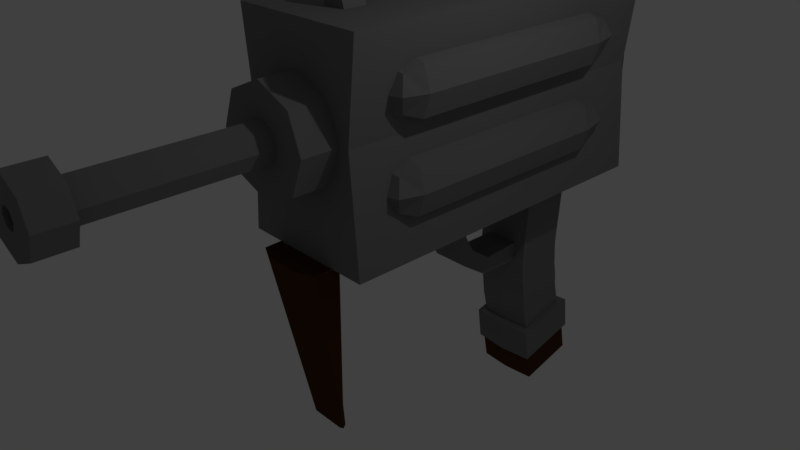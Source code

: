 # Source: uzi.blend  (saved by Blender 2.78.0; exported with 4.5.12 LTS)
import bpy
from mathutils import Matrix  # noqa: F401  (used for matrix-valued properties, if any)

bpy.ops.wm.read_factory_settings(use_empty=True)
scene = bpy.context.scene
scene.name = 'Scene'

# ---- collections
col_collection_1 = bpy.data.collections.new('Collection 1'); scene.collection.children.link(col_collection_1)

# ---- materials (node trees are filled in below, after node groups)
mat_material = bpy.data.materials.new('Material')
mat_material.alpha_threshold = 0.0
mat_material.use_transparent_shadow = False
mat_material.diffuse_color = (0.196, 0.196, 0.196, 1.0)
mat_material.roughness = 0.5
mat_material.line_color = (0.0, 0.0, 0.0, 1.0)
mat_material_001 = bpy.data.materials.new('Material.001')
mat_material_001.alpha_threshold = 0.0
mat_material_001.use_transparent_shadow = False
mat_material_001.diffuse_color = (0.07324, 0.02904, 0.00813, 1.0)
mat_material_001.roughness = 0.5

# ---- material node trees

# ---- world
world_world = bpy.data.worlds.new('World'); scene.world = world_world
world_world.color = (0.05088, 0.05088, 0.05088)
world_world.use_sun_shadow = False
world_world.sun_shadow_jitter_overblur = 0.0
world_world.cycles.sampling_method = 'MANUAL'

# ---- cameras
cam_camera = bpy.data.cameras.new('Camera')
cam_camera.clip_end = 100.0
cam_camera.lens = 35.0
cam_camera.sensor_width = 32.0
cam_camera.sensor_height = 18.0
cam_camera.ortho_scale = 7.314
cam_camera.dof.focus_distance = 0.0
cam_camera.dof.aperture_fstop = 128.0

# ---- lights
light_lamp = bpy.data.lights.new('Lamp', 'POINT')
light_lamp.transmission_factor = 0.0
light_lamp.cutoff_distance = 30.0
light_lamp.energy = 100.0
light_lamp.shadow_buffer_clip_start = 1.001
light_lamp.shadow_soft_size = 0.1
light_lamp.shadow_maximum_resolution = 0.006
light_lamp.use_absolute_resolution = True

# ---- meshes
me_cube = bpy.data.meshes.new('Cube')
me_cube.from_pydata([(0.3432, 2.982, 2.434), (0.7541, 3.528, 2.434), (1.165, -0.1025, 2.434), (0.7541, -0.5248, 2.434), (0.7541, -0.1025, 2.023), (0.7541, -0.1025, 2.844), (0.7541, 1.378, 2.844), (0.7541, 1.378, 2.023), (1.165, 1.378, 2.434), (0.3432, -0.1025, 2.434), (1.165, 2.982, 2.434), (0.7541, 2.982, 2.023), (0.7541, 2.982, 2.844), (0.3432, 1.378, 2.434), (0.3297, 2.941, 1.257), (0.7405, 3.487, 1.257), (1.151, -0.1436, 1.257), (0.7405, -0.5658, 1.257), (0.7405, -0.1436, 0.8459), (0.7405, -0.1436, 1.668), (0.7405, 1.337, 1.668), (0.7405, 1.337, 0.8459), (1.151, 1.337, 1.257), (0.3297, -0.1436, 1.257), (1.151, 2.941, 1.257), (0.7405, 2.941, 0.8459), (0.7405, 2.941, 1.668), (0.3297, 1.337, 1.257), (-1.164, 2.982, 2.434), (-0.7535, 3.528, 2.434), (-0.3426, -0.1025, 2.434), (-0.7535, -0.5248, 2.434), (-0.7535, -0.1025, 2.023), (-0.7535, -0.1025, 2.844), (-0.7535, 1.378, 2.844), (-0.7535, 1.378, 2.023), (-0.3426, 1.378, 2.434), (-1.164, -0.1025, 2.434), (-0.3426, 2.982, 2.434), (-0.7535, 2.982, 2.023), (-0.7535, 2.982, 2.844), (-1.164, 1.378, 2.434), (-1.178, 2.941, 1.257), (-0.767, 3.487, 1.257), (-0.3561, -0.1436, 1.257), (-0.767, -0.5658, 1.257), (-0.767, -0.1436, 0.8459), (-0.767, -0.1436, 1.668), (-0.767, 1.337, 1.668), (-0.767, 1.337, 0.8459), (-0.3561, 1.337, 1.257), (-1.178, -0.1436, 1.257), (-0.3561, 2.941, 1.257), (-0.767, 2.941, 0.8459), (-0.767, 2.941, 1.668), (-1.178, 1.337, 1.257), (0.4459, -0.1025, 2.125), (0.4459, -0.4192, 2.434), (0.4459, 2.982, 2.742), (0.4459, 3.392, 2.434), (0.7541, 3.392, 2.125), (0.7541, 3.392, 2.742), (1.062, 3.392, 2.434), (1.062, 2.982, 2.125), (1.062, -0.1025, 2.742), (1.062, -0.4192, 2.434), (0.7541, -0.4192, 2.125), (0.7541, -0.4192, 2.742), (0.4459, 1.378, 2.125), (0.4459, -0.1025, 2.742), (1.062, -0.1025, 2.125), (1.062, 1.378, 2.742), (0.7541, 0.4788, 2.844), (0.7541, 0.4788, 2.023), (1.165, 0.4788, 2.434), (0.3432, 0.4788, 2.434), (0.4459, 1.378, 2.742), (1.062, 1.378, 2.125), (0.4459, 2.982, 2.125), (1.062, 2.982, 2.742), (1.165, 2.308, 2.434), (0.7541, 2.308, 2.023), (0.7541, 2.308, 2.844), (0.3432, 2.308, 2.434), (0.4324, -0.1436, 0.9487), (0.4324, -0.4603, 1.257), (0.4324, 2.941, 1.565), (0.4324, 3.35, 1.257), (0.7405, 3.35, 0.9487), (0.7405, 3.35, 1.565), (1.049, 3.35, 1.257), (1.049, 2.941, 0.9487), (1.049, -0.1436, 1.565), (1.049, -0.4603, 1.257), (0.7405, -0.4603, 0.9487), (0.7405, -0.4603, 1.565), (0.4324, 1.337, 0.9487), (0.4324, -0.1436, 1.565), (1.049, -0.1436, 0.9487), (1.049, 1.337, 1.565), (0.7405, 0.4377, 1.668), (0.7405, 0.4377, 0.8459), (1.151, 0.4377, 1.257), (0.3297, 0.4377, 1.257), (0.4324, 1.337, 1.565), (1.049, 1.337, 0.9487), (0.4324, 2.941, 0.9487), (1.049, 2.941, 1.565), (1.151, 2.267, 1.257), (0.7405, 2.267, 0.8459), (0.7405, 2.267, 1.668), (0.3297, 2.267, 1.257), (-1.062, -0.1025, 2.125), (-1.062, -0.4192, 2.434), (-1.062, 2.982, 2.742), (-1.062, 3.392, 2.434), (-0.7535, 3.392, 2.125), (-0.7535, 3.392, 2.742), (-0.4453, 3.392, 2.434), (-0.4453, 2.982, 2.125), (-0.4453, -0.1025, 2.742), (-0.4453, -0.4192, 2.434), (-0.7535, -0.4192, 2.125), (-0.7535, -0.4192, 2.742), (-1.062, 1.378, 2.125), (-1.062, -0.1025, 2.742), (-0.4453, -0.1025, 2.125), (-0.4453, 1.378, 2.742), (-0.7535, 0.4788, 2.844), (-0.7535, 0.4788, 2.023), (-0.3426, 0.4788, 2.434), (-1.164, 0.4788, 2.434), (-1.062, 1.378, 2.742), (-0.4453, 1.378, 2.125), (-1.062, 2.982, 2.125), (-0.4453, 2.982, 2.742), (-0.3426, 2.308, 2.434), (-0.7535, 2.308, 2.023), (-0.7535, 2.308, 2.844), (-1.164, 2.308, 2.434), (-1.075, -0.1436, 0.9487), (-1.075, -0.4603, 1.257), (-1.075, 2.941, 1.565), (-1.075, 3.35, 1.257), (-0.767, 3.35, 0.9487), (-0.767, 3.35, 1.565), (-0.4589, 3.35, 1.257), (-0.4589, 2.941, 0.9487), (-0.4589, -0.1436, 1.565), (-0.4589, -0.4603, 1.257), (-0.767, -0.4603, 0.9487), (-0.767, -0.4603, 1.565), (-1.075, 1.337, 0.9487), (-1.075, -0.1436, 1.565), (-0.4589, -0.1436, 0.9487), (-0.4589, 1.337, 1.565), (-0.767, 0.4377, 1.668), (-0.767, 0.4377, 0.8459), (-0.3561, 0.4377, 1.257), (-1.178, 0.4377, 1.257), (-1.075, 1.337, 1.565), (-0.4589, 1.337, 0.9487), (-1.075, 2.941, 0.9487), (-0.4589, 2.941, 1.565), (-0.3561, 2.267, 1.257), (-0.767, 2.267, 0.8459), (-0.767, 2.267, 1.668), (-1.178, 2.267, 1.257), (0.5258, -0.3371, 2.205), (0.5258, -0.3371, 2.662), (0.5258, 3.285, 2.205), (0.5258, 3.285, 2.662), (0.9823, -0.3371, 2.205), (0.9823, -0.3371, 2.662), (0.9823, 3.285, 2.205), (0.9823, 3.285, 2.662), (0.4459, 0.4788, 2.125), (0.4459, 0.4788, 2.742), (1.062, 0.4788, 2.125), (1.062, 0.4788, 2.742), (0.4459, 2.308, 2.742), (1.062, 2.308, 2.125), (0.4459, 2.308, 2.125), (1.062, 2.308, 2.742), (0.5123, -0.3782, 1.029), (0.5123, -0.3782, 1.485), (0.5123, 3.244, 1.029), (0.5123, 3.244, 1.485), (0.9688, -0.3782, 1.029), (0.9688, -0.3782, 1.485), (0.9688, 3.244, 1.029), (0.9688, 3.244, 1.485), (0.4324, 0.4377, 0.9487), (0.4324, 0.4377, 1.565), (1.049, 0.4377, 0.9487), (1.049, 0.4377, 1.565), (0.4324, 2.267, 1.565), (1.049, 2.267, 0.9487), (0.4324, 2.267, 0.9487), (1.049, 2.267, 1.565), (-0.9817, -0.3371, 2.205), (-0.9817, -0.3371, 2.662), (-0.9817, 3.285, 2.205), (-0.9817, 3.285, 2.662), (-0.5252, -0.3371, 2.205), (-0.5252, -0.3371, 2.662), (-0.5252, 3.285, 2.205), (-0.5252, 3.285, 2.662), (-1.062, 0.4788, 2.125), (-1.062, 0.4788, 2.742), (-0.4453, 0.4788, 2.125), (-0.4453, 0.4788, 2.742), (-1.062, 2.308, 2.742), (-0.4453, 2.308, 2.125), (-1.062, 2.308, 2.125), (-0.4453, 2.308, 2.742), (-0.9953, -0.3782, 1.029), (-0.9953, -0.3782, 1.485), (-0.9953, 3.244, 1.029), (-0.9953, 3.244, 1.485), (-0.5388, -0.3782, 1.029), (-0.5388, -0.3782, 1.485), (-0.5388, 3.244, 1.029), (-0.5388, 3.244, 1.485), (-1.075, 0.4377, 0.9487), (-1.075, 0.4377, 1.565), (-0.4589, 0.4377, 0.9487), (-0.4589, 0.4377, 1.565), (-1.075, 2.267, 1.565), (-0.4589, 2.267, 0.9487), (-1.075, 2.267, 0.9487), (-0.4589, 2.267, 1.565), (0.9808, 4.064, 0.3558), (0.9808, -1.0, 0.3558), (0.9808, 4.064, 3.223), (0.9808, -1.0, 3.223), (0.8449, -1.0, 1.927), (0.8449, 4.064, 1.927), (0.2819, -1.0, 1.927), (0.5393, -1.0, 0.3558), (0.5393, -1.0, 3.223), (0.5079, -1.0, 2.415), (0.5066, -1.0, 1.428), (0.6967, -1.0, 1.927), (0.5079, -1.512, 2.415), (0.5066, -1.512, 1.428), (0.6967, -1.512, 1.927), (0.6967, -1.0, 1.927), (0.6967, -1.512, 1.927), (0.5079, -1.512, 2.415), (0.5066, -1.512, 1.428), (0.6967, -1.512, 1.927), (0.6967, -1.512, 1.927), (0.1955, -1.508, 2.114), (0.195, -1.508, 1.736), (0.2678, -1.508, 1.927), (0.2678, -1.508, 1.927), (0.1955, -3.797, 2.114), (0.195, -3.797, 1.736), (0.2678, -3.797, 1.927), (0.2678, -3.797, 1.927), (0.3531, -3.797, 2.237), (0.3523, -3.797, 1.612), (0.4727, -3.797, 1.927), (0.4727, -3.797, 1.927), (0.3531, -3.797, 2.237), (0.3523, -3.797, 1.612), (0.4727, -3.797, 1.927), (0.4727, -3.797, 1.927), (0.3531, -4.251, 2.237), (0.3523, -4.251, 1.612), (0.4727, -4.251, 1.927), (0.4727, -4.251, 1.927), (0.08718, -4.251, 2.026), (0.08691, -4.251, 1.829), (0.1249, -4.251, 1.928), (0.1249, -4.251, 1.928), (0.08718, -3.247, 2.026), (0.08691, -3.247, 1.829), (0.1249, -3.247, 1.928), (0.1249, -3.247, 1.928), (0.07066, -3.247, 1.929), (0.07066, -3.247, 1.929), (0.07066, -3.247, 1.929), (0.07066, -3.247, 1.929), (0.4904, 4.064, 3.223), (0.59, 4.065, 1.935), (0.4904, 4.064, 0.3558), (0.4904, -1.0, 3.223), (0.4904, -1.0, 0.3558), (0.4659, 2.681, 0.3558), (0.4659, 3.454, 0.3558), (0.1732, 4.064, 3.223), (0.2452, 4.064, 0.3558), (0.1732, -1.0, 3.223), (0.2452, -1.0, 0.3558), (0.5231, 4.065, 1.939), (0.3075, 2.666, 0.3558), (0.3075, 3.435, 0.3558), (0.4131, 2.681, -0.699), (0.4131, 3.454, -0.699), (0.2109, 3.435, -0.699), (0.2433, 2.666, -0.699), (0.4131, 3.442, -0.9206), (0.2109, 3.422, -0.9224), (0.2433, 2.657, -0.9945), (0.4131, 2.672, -0.9931), (0.2652, 2.044, -0.7091), (0.2652, 1.957, -0.9493), (0.2652, 1.705, -0.4745), (0.2652, 1.532, -0.6621), (0.287, 1.534, -0.2), (0.287, 1.279, -0.2178), (0.3041, 1.538, 0.2568), (0.3041, 1.283, 0.2389), (0.9808, 1.109, 0.3558), (0.5669, 1.261, 0.3558), (0.5776, 1.579, 0.3558), (0.9808, 1.508, 0.3558), (0.2837, 1.268, 0.3558), (0.2891, 1.582, 0.3558), (0.4131, 3.476, -1.289), (0.4131, 3.513, -1.456), (0.4131, 3.539, -1.688), (0.2109, 3.457, -1.291), (0.2109, 3.494, -1.459), (0.2109, 3.521, -1.693), (0.2158, 2.692, -1.363), (0.1882, 2.737, -1.593), (0.266, 2.775, -1.881), (0.4131, 2.789, -1.877), (0.4131, 2.751, -1.59), (0.4131, 2.706, -1.361), (0.2326, 3.403, -3.092), (0.2326, 3.403, -3.092), (0.2326, 3.403, -3.092), (0.2326, 3.403, -3.092), (0.5289, 4.065, 2.435), (0.5271, 4.065, 1.405), (0.4975, 2.78, -2.261), (0.2449, 2.762, -2.265), (0.2096, 3.715, -2.026), (0.5231, 4.065, 1.939), (0.4975, 3.739, -2.02), (0.4131, 3.539, -1.688), (0.4131, 3.63, -2.047), (0.2109, 3.521, -1.693), (0.2109, 3.611, -2.052), (0.266, 2.775, -1.881), (0.2385, 2.866, -2.239), (0.4131, 2.88, -2.236), (0.4131, 2.789, -1.877), (0.4975, 2.853, -2.767), (0.2449, 2.835, -2.771), (0.2096, 3.788, -2.532), (0.4975, 3.812, -2.526), (0.4601, 2.901, -2.755), (0.2448, 2.885, -2.759), (0.2133, 3.738, -2.544), (0.4601, 3.76, -2.539), (0.4601, 2.992, -3.196), (0.2448, 2.976, -3.2), (0.2133, 3.83, -2.985), (0.4601, 3.851, -2.98), (0.2326, 3.403, -3.092), (0.2326, 3.403, -3.092), (0.2326, 3.403, -3.092), (0.2326, 3.403, -3.092), (0.5289, 4.065, 2.435), (0.5271, 4.065, 1.405), (0.5231, 4.593, 1.939), (0.5289, 4.593, 2.435), (0.5271, 4.593, 1.405), (0.5231, 4.593, 1.939), (0.5289, 4.593, 2.435), (0.5271, 4.593, 1.405), (0.4904, -0.1287, 3.223), (0.4904, -0.3689, 3.223), (0.1732, -0.1271, 3.223), (0.1732, -0.4499, 3.223), (0.08013, -0.1271, 3.545), (0.08013, -0.4499, 3.545), (0.1732, 3.298, 3.223), (0.1732, 2.923, 3.223), (0.4904, 3.324, 3.223), (0.4904, 2.946, 3.223), (0.1732, 3.298, 3.563), (0.1732, 2.923, 3.563), (0.4172, 3.324, 3.563), (0.4172, 2.946, 3.563), (0.5078, -0.4859, 0.3558), (0.2541, -0.4788, 0.3558), (0.4904, -1.246, 0.3558), (0.2452, -1.349, 0.3558), (0.5231, 4.593, 1.939), (0.5289, 4.593, 2.435), (0.5271, 4.593, 1.405), (0.5078, -0.904, 0.3558), (0.2541, -0.8969, 0.3558), (0.295, -0.7547, -2.226), (0.2487, -0.7886, -2.226), (0.2983, -0.7606, -2.226), (0.2504, -0.6902, -2.226), (-0.9808, 4.064, 0.3558), (-0.9808, -1.0, 0.3558), (0.0, -1.001, 1.926), (0.0, 4.066, 1.944), (-0.9808, 4.064, 3.223), (-0.9808, -1.0, 3.223), (-0.8449, -1.0, 1.927), (-0.8449, 4.064, 1.927), (0.0, 4.064, 0.3558), (0.0, -1.0, 0.3558), (0.0, 4.064, 3.223), (0.0, -1.0, 3.223), (-0.2819, -1.0, 1.927), (-0.5393, -1.0, 0.3558), (-0.5393, -1.0, 3.223), (-0.5079, -1.0, 2.415), (-0.5066, -1.0, 1.428), (0.0, -1.0, 2.637), (0.0, -1.0, 1.231), (-0.6967, -1.0, 1.927), (-0.5079, -1.512, 2.415), (-0.5066, -1.512, 1.428), (0.0, -1.512, 2.637), (0.0, -1.512, 1.231), (-0.6967, -1.512, 1.927), (-0.6967, -1.0, 1.927), (-0.6967, -1.512, 1.927), (-0.5079, -1.512, 2.415), (-0.5066, -1.512, 1.428), (0.0, -1.512, 2.637), (0.0, -1.512, 1.231), (-0.6967, -1.512, 1.927), (-0.6967, -1.512, 1.927), (-0.1955, -1.508, 2.114), (-0.195, -1.508, 1.736), (0.0, -1.508, 2.199), (0.0, -1.508, 1.661), (-0.2678, -1.508, 1.927), (-0.2678, -1.508, 1.927), (-0.1955, -3.797, 2.114), (-0.195, -3.797, 1.736), (0.0, -3.797, 2.199), (0.0, -3.797, 1.661), (-0.2678, -3.797, 1.927), (-0.2678, -3.797, 1.927), (-0.3531, -3.797, 2.237), (-0.3523, -3.797, 1.612), (0.0, -3.797, 2.407), (0.0, -3.797, 1.462), (-0.4727, -3.797, 1.927), (-0.4727, -3.797, 1.927), (-0.3531, -3.797, 2.237), (-0.3523, -3.797, 1.612), (0.0, -3.797, 2.407), (0.0, -3.797, 1.462), (-0.4727, -3.797, 1.927), (-0.4727, -3.797, 1.927), (-0.3531, -4.251, 2.237), (-0.3523, -4.251, 1.612), (0.0, -4.251, 2.407), (0.0, -4.251, 1.462), (-0.4727, -4.251, 1.927), (-0.4727, -4.251, 1.927), (-0.08718, -4.251, 2.026), (-0.08691, -4.251, 1.829), (0.0, -4.251, 2.062), (0.0, -4.251, 1.799), (-0.1249, -4.251, 1.928), (-0.1249, -4.251, 1.928), (-0.08718, -3.247, 2.026), (-0.08691, -3.247, 1.829), (0.0, -3.247, 2.062), (0.0, -3.247, 1.799), (-0.1249, -3.247, 1.928), (-0.1249, -3.247, 1.928), (-0.07066, -3.247, 1.929), (-0.07066, -3.247, 1.929), (0.0, -3.247, 1.929), (0.0, -3.247, 1.929), (-0.07066, -3.247, 1.929), (-0.07066, -3.247, 1.929), (-0.4904, 4.064, 3.223), (-0.59, 4.065, 1.935), (-0.4904, 4.064, 0.3558), (-0.4904, -1.0, 3.223), (-0.4904, -1.0, 0.3558), (-0.4659, 2.681, 0.3558), (-0.4659, 3.454, 0.3558), (0.0, 2.652, 0.3558), (0.0, 3.416, 0.3558), (-0.1732, 4.064, 3.223), (-0.2452, 4.064, 0.3558), (-0.1732, -1.0, 3.223), (-0.2452, -1.0, 0.3558), (-0.5231, 4.065, 1.939), (-0.3075, 2.666, 0.3558), (-0.3075, 3.435, 0.3558), (0.0, 2.652, -0.699), (-0.4131, 2.681, -0.699), (-0.4131, 3.454, -0.699), (0.0, 3.416, -0.699), (-0.2109, 3.435, -0.699), (-0.2433, 2.666, -0.699), (0.0, 2.643, -0.9959), (-0.4131, 3.442, -0.9206), (-0.2109, 3.422, -0.9224), (-0.2433, 2.657, -0.9945), (-0.4131, 2.672, -0.9931), (0.0, 3.403, -0.9242), (0.0, 2.03, -0.7041), (-0.2652, 2.044, -0.7091), (0.0, 1.943, -0.9443), (-0.2652, 1.957, -0.9493), (0.0, 1.695, -0.4646), (-0.2652, 1.705, -0.4745), (0.0, 1.521, -0.6522), (-0.2652, 1.532, -0.6621), (0.0, 1.533, -0.1854), (-0.287, 1.534, -0.2), (0.0, 1.278, -0.2032), (-0.287, 1.279, -0.2178), (0.0, 1.537, 0.2713), (-0.3041, 1.538, 0.2568), (0.0, 1.282, 0.2535), (-0.3041, 1.283, 0.2389), (-0.9808, 1.109, 0.3558), (-0.5669, 1.261, 0.3558), (-0.5776, 1.579, 0.3558), (-0.9808, 1.508, 0.3558), (-0.2837, 1.268, 0.3558), (0.0, 1.276, 0.3558), (-0.2891, 1.582, 0.3558), (0.0, 1.586, 0.3558), (0.0, 2.677, -1.364), (0.0, 2.723, -1.596), (0.0, 2.761, -1.884), (-0.4131, 3.476, -1.289), (-0.4131, 3.513, -1.456), (-0.4131, 3.539, -1.688), (-0.2109, 3.457, -1.291), (-0.2109, 3.494, -1.459), (-0.2109, 3.521, -1.693), (-0.2158, 2.692, -1.363), (-0.1882, 2.737, -1.593), (-0.266, 2.775, -1.881), (-0.4131, 2.789, -1.877), (-0.4131, 2.751, -1.59), (-0.4131, 2.706, -1.361), (0.0, 3.502, -1.698), (0.0, 3.475, -1.463), (0.0, 3.438, -1.292), (0.0, 3.403, -3.092), (-0.2326, 3.403, -3.092), (-0.2326, 3.403, -3.092), (-0.2326, 3.403, -3.092), (-0.2326, 3.403, -3.092), (0.0, 3.403, -3.092), (0.0, 4.065, 2.419), (-0.5289, 4.065, 2.435), (0.0, 4.065, 1.395), (-0.5271, 4.065, 1.405), (0.0, 3.691, -2.032), (-0.4975, 2.78, -2.261), (-0.2449, 2.762, -2.265), (-0.2096, 3.715, -2.026), (-0.5231, 4.065, 1.939), (-0.4975, 3.739, -2.02), (0.0, 2.744, -2.27), (0.0, 2.761, -1.884), (0.0, 2.851, -2.243), (-0.4131, 3.539, -1.688), (-0.4131, 3.63, -2.047), (-0.2109, 3.521, -1.693), (-0.2109, 3.611, -2.052), (-0.266, 2.775, -1.881), (-0.2385, 2.866, -2.239), (-0.4131, 2.88, -2.236), (-0.4131, 2.789, -1.877), (0.0, 3.592, -2.056), (0.0, 3.502, -1.698), (0.0, 3.764, -2.538), (-0.4975, 2.853, -2.767), (-0.2449, 2.835, -2.771), (-0.2096, 3.788, -2.532), (-0.4975, 3.812, -2.526), (0.0, 2.817, -2.776), (0.0, 3.717, -2.549), (-0.4601, 2.901, -2.755), (-0.2448, 2.885, -2.759), (-0.2133, 3.738, -2.544), (-0.4601, 3.76, -2.539), (0.0, 2.868, -2.763), (0.0, 3.809, -2.99), (-0.4601, 2.992, -3.196), (-0.2448, 2.976, -3.2), (-0.2133, 3.83, -2.985), (-0.4601, 3.851, -2.98), (0.0, 2.96, -3.204), (0.0, 3.403, -3.092), (-0.2326, 3.403, -3.092), (-0.2326, 3.403, -3.092), (-0.2326, 3.403, -3.092), (-0.2326, 3.403, -3.092), (0.0, 3.403, -3.092), (0.0, 4.065, 2.419), (-0.5289, 4.065, 2.435), (0.0, 4.065, 1.395), (-0.5271, 4.065, 1.405), (-0.5231, 4.593, 1.939), (0.0, 4.593, 2.419), (-0.5289, 4.593, 2.435), (0.0, 4.594, 1.395), (-0.5271, 4.593, 1.405), (-0.5231, 4.593, 1.939), (0.0, 4.593, 2.419), (-0.5289, 4.593, 2.435), (0.0, 4.594, 1.395), (-0.5271, 4.593, 1.405), (-0.4904, -0.1287, 3.223), (-0.4904, -0.3689, 3.223), (-0.1732, -0.1271, 3.223), (-0.1732, -0.4499, 3.223), (0.0, -0.1256, 3.223), (0.0, -0.4545, 3.223), (-0.08013, -0.1271, 3.545), (-0.08013, -0.4499, 3.545), (0.0, -0.1256, 3.545), (0.0, -0.4545, 3.545), (-0.1732, 3.298, 3.223), (-0.1732, 2.923, 3.223), (0.0, 3.284, 3.223), (0.0, 2.91, 3.223), (-0.4904, 3.324, 3.223), (-0.4904, 2.946, 3.223), (-0.1732, 3.298, 3.563), (-0.1732, 2.923, 3.563), (-0.4172, 3.324, 3.563), (-0.4172, 2.946, 3.563), (-0.5078, -0.4859, 0.3558), (-0.2541, -0.4788, 0.3558), (0.0, -0.4717, 0.3558), (0.0, -1.349, 0.3558), (-0.4904, -1.246, 0.3558), (-0.2452, -1.349, 0.3558), (-0.5231, 4.593, 1.939), (0.0, 4.593, 2.419), (-0.5289, 4.593, 2.435), (0.0, 4.594, 1.395), (-0.5271, 4.593, 1.405), (-0.5078, -0.904, 0.3558), (-0.2541, -0.8969, 0.3558), (0.0, -0.8898, 0.3558), (0.0, -0.7886, -2.226), (-0.295, -0.7547, -2.226), (-0.2487, -0.7886, -2.226), (-0.2983, -0.7606, -2.226), (-0.2504, -0.6902, -2.226), (0.0, -0.6888, -2.226)], [], [(0, 78, 182, 83), (0, 83, 180, 58), (0, 58, 171, 59), (0, 59, 170, 78), (1, 60, 170, 59), (1, 59, 171, 61), (1, 61, 175, 62), (1, 62, 174, 60), (2, 70, 178, 74), (2, 74, 179, 64), (2, 64, 173, 65), (2, 65, 172, 70), (3, 66, 172, 65), (3, 65, 173, 67), (3, 67, 169, 57), (3, 57, 168, 66), (4, 56, 176, 73), (4, 73, 178, 70), (4, 70, 172, 66), (4, 66, 168, 56), (5, 64, 179, 72), (5, 72, 177, 69), (5, 69, 169, 67), (5, 67, 173, 64), (6, 71, 183, 82), (6, 82, 180, 76), (6, 76, 177, 72), (6, 72, 179, 71), (7, 68, 182, 81), (7, 81, 181, 77), (7, 77, 178, 73), (7, 73, 176, 68), (8, 77, 181, 80), (8, 80, 183, 71), (8, 71, 179, 74), (8, 74, 178, 77), (9, 56, 168, 57), (9, 57, 169, 69), (9, 69, 177, 75), (9, 75, 176, 56), (10, 63, 174, 62), (10, 62, 175, 79), (10, 79, 183, 80), (10, 80, 181, 63), (11, 78, 170, 60), (11, 60, 174, 63), (11, 63, 181, 81), (11, 81, 182, 78), (12, 79, 175, 61), (12, 61, 171, 58), (12, 58, 180, 82), (12, 82, 183, 79), (13, 68, 176, 75), (13, 75, 177, 76), (13, 76, 180, 83), (13, 83, 182, 68), (14, 106, 198, 111), (14, 111, 196, 86), (14, 86, 187, 87), (14, 87, 186, 106), (15, 88, 186, 87), (15, 87, 187, 89), (15, 89, 191, 90), (15, 90, 190, 88), (16, 98, 194, 102), (16, 102, 195, 92), (16, 92, 189, 93), (16, 93, 188, 98), (17, 94, 188, 93), (17, 93, 189, 95), (17, 95, 185, 85), (17, 85, 184, 94), (18, 84, 192, 101), (18, 101, 194, 98), (18, 98, 188, 94), (18, 94, 184, 84), (19, 92, 195, 100), (19, 100, 193, 97), (19, 97, 185, 95), (19, 95, 189, 92), (20, 99, 199, 110), (20, 110, 196, 104), (20, 104, 193, 100), (20, 100, 195, 99), (21, 96, 198, 109), (21, 109, 197, 105), (21, 105, 194, 101), (21, 101, 192, 96), (22, 105, 197, 108), (22, 108, 199, 99), (22, 99, 195, 102), (22, 102, 194, 105), (23, 84, 184, 85), (23, 85, 185, 97), (23, 97, 193, 103), (23, 103, 192, 84), (24, 91, 190, 90), (24, 90, 191, 107), (24, 107, 199, 108), (24, 108, 197, 91), (25, 106, 186, 88), (25, 88, 190, 91), (25, 91, 197, 109), (25, 109, 198, 106), (26, 107, 191, 89), (26, 89, 187, 86), (26, 86, 196, 110), (26, 110, 199, 107), (27, 96, 192, 103), (27, 103, 193, 104), (27, 104, 196, 111), (27, 111, 198, 96), (28, 134, 214, 139), (28, 139, 212, 114), (28, 114, 203, 115), (28, 115, 202, 134), (29, 116, 202, 115), (29, 115, 203, 117), (29, 117, 207, 118), (29, 118, 206, 116), (30, 126, 210, 130), (30, 130, 211, 120), (30, 120, 205, 121), (30, 121, 204, 126), (31, 122, 204, 121), (31, 121, 205, 123), (31, 123, 201, 113), (31, 113, 200, 122), (32, 112, 208, 129), (32, 129, 210, 126), (32, 126, 204, 122), (32, 122, 200, 112), (33, 120, 211, 128), (33, 128, 209, 125), (33, 125, 201, 123), (33, 123, 205, 120), (34, 127, 215, 138), (34, 138, 212, 132), (34, 132, 209, 128), (34, 128, 211, 127), (35, 124, 214, 137), (35, 137, 213, 133), (35, 133, 210, 129), (35, 129, 208, 124), (36, 133, 213, 136), (36, 136, 215, 127), (36, 127, 211, 130), (36, 130, 210, 133), (37, 112, 200, 113), (37, 113, 201, 125), (37, 125, 209, 131), (37, 131, 208, 112), (38, 119, 206, 118), (38, 118, 207, 135), (38, 135, 215, 136), (38, 136, 213, 119), (39, 134, 202, 116), (39, 116, 206, 119), (39, 119, 213, 137), (39, 137, 214, 134), (40, 135, 207, 117), (40, 117, 203, 114), (40, 114, 212, 138), (40, 138, 215, 135), (41, 124, 208, 131), (41, 131, 209, 132), (41, 132, 212, 139), (41, 139, 214, 124), (42, 162, 230, 167), (42, 167, 228, 142), (42, 142, 219, 143), (42, 143, 218, 162), (43, 144, 218, 143), (43, 143, 219, 145), (43, 145, 223, 146), (43, 146, 222, 144), (44, 154, 226, 158), (44, 158, 227, 148), (44, 148, 221, 149), (44, 149, 220, 154), (45, 150, 220, 149), (45, 149, 221, 151), (45, 151, 217, 141), (45, 141, 216, 150), (46, 140, 224, 157), (46, 157, 226, 154), (46, 154, 220, 150), (46, 150, 216, 140), (47, 148, 227, 156), (47, 156, 225, 153), (47, 153, 217, 151), (47, 151, 221, 148), (48, 155, 231, 166), (48, 166, 228, 160), (48, 160, 225, 156), (48, 156, 227, 155), (49, 152, 230, 165), (49, 165, 229, 161), (49, 161, 226, 157), (49, 157, 224, 152), (50, 161, 229, 164), (50, 164, 231, 155), (50, 155, 227, 158), (50, 158, 226, 161), (51, 140, 216, 141), (51, 141, 217, 153), (51, 153, 225, 159), (51, 159, 224, 140), (52, 147, 222, 146), (52, 146, 223, 163), (52, 163, 231, 164), (52, 164, 229, 147), (53, 162, 218, 144), (53, 144, 222, 147), (53, 147, 229, 165), (53, 165, 230, 162), (54, 163, 223, 145), (54, 145, 219, 142), (54, 142, 228, 166), (54, 166, 231, 163), (55, 152, 224, 159), (55, 159, 225, 160), (55, 160, 228, 167), (55, 167, 230, 152), (239, 242, 421, 412), (237, 234, 235, 236), (232, 237, 236, 233, 315, 318), (238, 241, 420, 405), (236, 235, 240, 241, 243), (233, 236, 243, 242, 239), (242, 243, 238), (243, 241, 238), (421, 242, 238, 405), (420, 241, 240, 414), (242, 421, 426, 245), (243, 242, 245, 246), (241, 420, 425, 244), (241, 243, 246, 244), (246, 243, 247, 248), (245, 426, 433, 250), (246, 248, 252, 251), (246, 245, 250, 251), (244, 425, 432, 249), (244, 246, 251, 249), (249, 432, 438, 253), (249, 251, 255, 253), (251, 252, 256, 255), (250, 433, 439, 254), (251, 250, 254, 255), (253, 438, 444, 257), (253, 255, 259, 257), (255, 256, 260, 259), (254, 439, 445, 258), (255, 254, 258, 259), (257, 444, 450, 261), (257, 259, 263, 261), (259, 260, 264, 263), (258, 445, 451, 262), (259, 258, 262, 263), (261, 450, 456, 265), (261, 263, 267, 265), (263, 264, 268, 267), (262, 451, 457, 266), (263, 262, 266, 267), (265, 456, 462, 269), (265, 267, 271, 269), (267, 268, 272, 271), (266, 457, 463, 270), (267, 266, 270, 271), (269, 462, 468, 273), (269, 271, 275, 273), (271, 272, 276, 275), (270, 463, 469, 274), (271, 270, 274, 275), (273, 468, 474, 277), (273, 275, 279, 277), (275, 276, 280, 279), (274, 469, 475, 278), (275, 274, 278, 279), (277, 279, 283, 281), (279, 280, 284, 283), (278, 475, 481, 282), (279, 278, 282, 283), (277, 474, 480, 281), (296, 338, 562, 406), (292, 337, 560, 413), (294, 379, 626, 414), (293, 298, 492, 411), (232, 318, 317, 290, 291, 287), (235, 234, 285, 384, 385, 376, 377, 288), (234, 237, 286, 285), (237, 232, 287, 286), (297, 290, 317, 320), (491, 297, 320, 535), (287, 291, 298, 293), (288, 377, 379, 294), (285, 286, 296, 337, 292), (286, 287, 293, 338, 296), (290, 297, 302, 299), (492, 298, 301, 503), (291, 290, 299, 300), (298, 291, 300, 301), (297, 491, 500, 302), (299, 302, 305, 306), (503, 301, 304, 511), (300, 299, 306, 303), (301, 300, 303, 304), (305, 302, 307, 308), (308, 307, 309, 310), (302, 500, 512, 307), (506, 305, 308, 514), (310, 309, 311, 312), (307, 512, 516, 309), (514, 308, 310, 518), (312, 311, 313, 314), (309, 516, 520, 311), (518, 310, 312, 522), (313, 524, 526, 314), (311, 520, 524, 313), (522, 312, 314, 526), (316, 315, 233, 289, 390), (317, 318, 315, 316), (317, 313, 314, 316), (319, 316, 390, 391), (533, 319, 391, 643), (320, 317, 316, 319), (535, 320, 319, 533), (526, 533, 319, 316, 314), (535, 524, 313, 317, 320), (306, 305, 327, 332), (332, 327, 328, 331), (331, 328, 329, 330), (511, 304, 324, 553), (553, 324, 325, 552), (552, 325, 326, 551), (303, 306, 332, 321), (321, 332, 331, 322), (322, 331, 330, 323), (304, 303, 321, 324), (324, 321, 322, 325), (325, 322, 323, 326), (305, 506, 536, 327), (327, 536, 537, 328), (328, 537, 538, 329), (337, 560, 612, 371), (609, 369, 375, 619), (338, 562, 614, 372), (329, 538, 571, 348), (336, 335, 366, 367), (323, 330, 351, 344), (335, 554, 601, 366), (330, 329, 348, 351), (333, 336, 367, 364), (338, 296, 370, 372), (559, 334, 365, 606), (326, 323, 344, 346), (334, 333, 364, 365), (551, 326, 346, 582), (350, 349, 340, 339), (560, 337, 296, 406), (562, 338, 293, 411), (340, 570, 588, 353), (347, 345, 343, 341), (341, 343, 355, 354), (581, 347, 341, 564), (349, 572, 570, 340), (345, 350, 339, 343), (351, 348, 349, 350), (582, 346, 347, 581), (344, 351, 350, 345), (346, 344, 345, 347), (348, 571, 572, 349), (339, 340, 353, 352), (564, 341, 354, 583), (343, 339, 352, 355), (355, 352, 356, 359), (583, 354, 358, 589), (353, 588, 594, 357), (352, 353, 357, 356), (354, 355, 359, 358), (359, 356, 360, 363), (356, 357, 361, 360), (589, 358, 362, 595), (357, 594, 600, 361), (358, 359, 363, 362), (363, 360, 364, 367), (360, 361, 365, 364), (595, 362, 366, 601), (361, 600, 606, 365), (362, 363, 367, 366), (371, 612, 617, 374), (370, 371, 374, 373), (372, 370, 373, 375), (372, 614, 619, 375), (368, 342, 373, 374), (342, 369, 375, 373), (607, 368, 374, 617), (296, 337, 371, 370), (378, 625, 629, 380), (625, 378, 383, 634), (379, 377, 376, 378), (378, 376, 385, 383), (630, 381, 380, 629), (379, 378, 380, 381), (626, 379, 381, 630), (387, 389, 388, 386), (385, 384, 388, 389), (382, 384, 285, 292), (634, 383, 382, 633), (633, 382, 292, 413), (382, 383, 387, 386), (384, 382, 386, 388), (383, 385, 389, 387), (375, 619, 650, 396), (396, 650, 648, 395, 394), (289, 295, 393, 392), (617, 374, 395, 648), (398, 397, 401, 402), (392, 393, 400, 399), (373, 375, 396, 394), (391, 390, 397, 398), (390, 289, 392, 397), (374, 373, 394, 395), (643, 391, 398, 654), (295, 412, 644, 393), (402, 401, 399, 400), (660, 402, 400, 655), (397, 392, 399, 401), (654, 398, 402, 660), (393, 644, 655, 400), (416, 412, 421, 419), (410, 409, 408, 407), (403, 531, 528, 404, 409, 410), (415, 405, 420, 418), (409, 422, 418, 417, 408), (404, 416, 419, 422, 409), (419, 415, 422), (422, 415, 418), (421, 405, 415, 419), (420, 414, 417, 418), (419, 424, 426, 421), (422, 427, 424, 419), (418, 423, 425, 420), (418, 423, 427, 422), (427, 429, 428, 422), (424, 431, 433, 426), (427, 434, 435, 429), (427, 434, 431, 424), (423, 430, 432, 425), (423, 430, 434, 427), (430, 436, 438, 432), (430, 436, 440, 434), (434, 440, 441, 435), (431, 437, 439, 433), (434, 440, 437, 431), (436, 442, 444, 438), (436, 442, 446, 440), (440, 446, 447, 441), (437, 443, 445, 439), (440, 446, 443, 437), (442, 448, 450, 444), (442, 448, 452, 446), (446, 452, 453, 447), (443, 449, 451, 445), (446, 452, 449, 443), (448, 454, 456, 450), (448, 454, 458, 452), (452, 458, 459, 453), (449, 455, 457, 451), (452, 458, 455, 449), (454, 460, 462, 456), (454, 460, 464, 458), (458, 464, 465, 459), (455, 461, 463, 457), (458, 464, 461, 455), (460, 466, 468, 462), (460, 466, 470, 464), (464, 470, 471, 465), (461, 467, 469, 463), (464, 470, 467, 461), (466, 472, 474, 468), (466, 472, 476, 470), (470, 476, 477, 471), (467, 473, 475, 469), (470, 476, 473, 467), (472, 478, 482, 476), (476, 482, 483, 477), (473, 479, 481, 475), (476, 482, 479, 473), (472, 478, 480, 474), (497, 406, 562, 563), (493, 413, 560, 561), (495, 414, 626, 624), (494, 411, 492, 499), (403, 486, 490, 489, 530, 531), (408, 487, 622, 621, 636, 635, 484, 407), (407, 484, 485, 410), (410, 485, 486, 403), (498, 534, 530, 489), (491, 535, 534, 498), (486, 494, 499, 490), (487, 495, 624, 622), (484, 493, 561, 497, 485), (485, 497, 563, 494, 486), (489, 501, 505, 498), (492, 503, 504, 499), (490, 502, 501, 489), (499, 504, 502, 490), (498, 505, 500, 491), (501, 510, 509, 505), (503, 511, 508, 504), (502, 507, 510, 501), (504, 508, 507, 502), (509, 515, 513, 505), (515, 519, 517, 513), (505, 513, 512, 500), (506, 514, 515, 509), (519, 523, 521, 517), (513, 517, 516, 512), (514, 518, 519, 515), (523, 527, 525, 521), (517, 521, 520, 516), (518, 522, 523, 519), (525, 527, 526, 524), (521, 525, 524, 520), (522, 526, 527, 523), (529, 641, 488, 404, 528), (530, 529, 528, 531), (530, 529, 527, 525), (532, 642, 641, 529), (533, 643, 642, 532), (534, 532, 529, 530), (535, 533, 532, 534), (526, 527, 529, 532, 533), (535, 534, 530, 525, 524), (510, 550, 545, 509), (550, 549, 546, 545), (549, 548, 547, 546), (511, 553, 542, 508), (553, 552, 543, 542), (552, 551, 544, 543), (507, 539, 550, 510), (539, 540, 549, 550), (540, 541, 548, 549), (508, 542, 539, 507), (542, 543, 540, 539), (543, 544, 541, 540), (509, 545, 536, 506), (545, 546, 537, 536), (546, 547, 538, 537), (561, 613, 612, 560), (609, 619, 620, 610), (563, 615, 614, 562), (547, 577, 571, 538), (558, 605, 604, 557), (541, 573, 580, 548), (557, 604, 601, 554), (548, 580, 577, 547), (555, 602, 605, 558), (563, 615, 611, 497), (559, 606, 603, 556), (544, 575, 573, 541), (556, 603, 602, 555), (551, 582, 575, 544), (579, 565, 566, 578), (560, 406, 497, 561), (562, 411, 494, 563), (566, 585, 588, 570), (576, 567, 569, 574), (567, 586, 587, 569), (581, 564, 567, 576), (578, 566, 570, 572), (574, 569, 565, 579), (580, 579, 578, 577), (582, 581, 576, 575), (573, 574, 579, 580), (575, 576, 574, 573), (577, 578, 572, 571), (565, 584, 585, 566), (564, 583, 586, 567), (569, 587, 584, 565), (587, 593, 590, 584), (583, 589, 592, 586), (585, 591, 594, 588), (584, 590, 591, 585), (586, 592, 593, 587), (593, 599, 596, 590), (590, 596, 597, 591), (589, 595, 598, 592), (591, 597, 600, 594), (592, 598, 599, 593), (599, 605, 602, 596), (596, 602, 603, 597), (595, 601, 604, 598), (597, 603, 606, 600), (598, 604, 605, 599), (613, 618, 617, 612), (611, 616, 618, 613), (615, 620, 616, 611), (615, 620, 619, 614), (608, 618, 616, 568), (568, 616, 620, 610), (607, 617, 618, 608), (497, 611, 613, 561), (623, 627, 629, 625), (625, 634, 632, 623), (624, 623, 621, 622), (623, 632, 636, 621), (630, 629, 627, 628), (624, 628, 627, 623), (626, 630, 628, 624), (638, 637, 639, 640), (636, 640, 639, 635), (631, 493, 484, 635), (634, 633, 631, 632), (633, 413, 493, 631), (631, 637, 638, 632), (635, 639, 637, 631), (632, 638, 640, 636), (620, 651, 650, 619), (651, 647, 649, 648, 650), (488, 645, 646, 496), (617, 648, 649, 618), (653, 659, 658, 652), (645, 656, 657, 646), (616, 647, 651, 620), (642, 653, 652, 641), (641, 652, 645, 488), (618, 649, 647, 616), (643, 654, 653, 642), (496, 646, 644, 412), (659, 657, 656, 658), (660, 655, 657, 659), (652, 658, 656, 645), (654, 660, 659, 653), (646, 657, 655, 644)])
me_cube.polygons.foreach_set('material_index', [0, 0, 0, 0, 0, 0, 0, 0, 0, 0, 0, 0, 0, 0, 0, 0, 0, 0, 0, 0, 0, 0, 0, 0, 0, 0, 0, 0, 0, 0, 0, 0, 0, 0, 0, 0, 0, 0, 0, 0, 0, 0, 0, 0, 0, 0, 0, 0, 0, 0, 0, 0, 0, 0, 0, 0, 0, 0, 0, 0, 0, 0, 0, 0, 0, 0, 0, 0, 0, 0, 0, 0, 0, 0, 0, 0, 0, 0, 0, 0, 0, 0, 0, 0, 0, 0, 0, 0, 0, 0, 0, 0, 0, 0, 0, 0, 0, 0, 0, 0, 0, 0, 0, 0, 0, 0, 0, 0, 0, 0, 0, 0, 0, 0, 0, 0, 0, 0, 0, 0, 0, 0, 0, 0, 0, 0, 0, 0, 0, 0, 0, 0, 0, 0, 0, 0, 0, 0, 0, 0, 0, 0, 0, 0, 0, 0, 0, 0, 0, 0, 0, 0, 0, 0, 0, 0, 0, 0, 0, 0, 0, 0, 0, 0, 0, 0, 0, 0, 0, 0, 0, 0, 0, 0, 0, 0, 0, 0, 0, 0, 0, 0, 0, 0, 0, 0, 0, 0, 0, 0, 0, 0, 0, 0, 0, 0, 0, 0, 0, 0, 0, 0, 0, 0, 0, 0, 0, 0, 0, 0, 0, 0, 0, 0, 0, 0, 0, 0, 0, 0, 0, 0, 0, 0, 0, 0, 0, 0, 0, 0, 0, 0, 0, 0, 0, 0, 0, 0, 0, 0, 0, 0, 0, 0, 0, 0, 0, 0, 0, 0, 0, 0, 0, 0, 0, 0, 0, 0, 0, 0, 0, 0, 0, 0, 0, 0, 0, 0, 0, 0, 0, 0, 0, 0, 0, 0, 0, 0, 0, 0, 0, 0, 0, 0, 0, 0, 0, 0, 0, 0, 0, 0, 0, 0, 0, 0, 0, 0, 0, 0, 0, 0, 0, 0, 0, 0, 0, 0, 0, 0, 0, 0, 0, 0, 0, 0, 0, 0, 0, 0, 0, 0, 0, 0, 0, 0, 0, 0, 0, 0, 0, 0, 0, 0, 0, 0, 0, 0, 0, 0, 0, 0, 0, 0, 1, 1, 1, 0, 0, 0, 0, 0, 0, 1, 0, 0, 0, 0, 0, 0, 0, 0, 0, 0, 0, 0, 0, 0, 0, 0, 0, 0, 0, 0, 0, 0, 0, 0, 0, 0, 1, 1, 1, 1, 1, 1, 1, 1, 1, 1, 1, 1, 1, 1, 1, 1, 1, 1, 0, 0, 0, 0, 0, 0, 0, 0, 0, 0, 0, 0, 0, 0, 0, 1, 1, 1, 1, 1, 1, 1, 0, 0, 1, 0, 1, 1, 1, 1, 1, 1, 0, 0, 0, 0, 0, 0, 0, 0, 0, 0, 0, 0, 0, 0, 0, 0, 0, 0, 0, 0, 0, 0, 0, 0, 0, 0, 0, 0, 0, 0, 0, 0, 0, 0, 0, 0, 0, 0, 0, 0, 0, 0, 0, 0, 0, 0, 0, 0, 0, 0, 0, 0, 0, 0, 0, 0, 0, 0, 0, 0, 0, 0, 0, 0, 0, 0, 0, 0, 0, 0, 0, 0, 0, 0, 0, 0, 0, 0, 0, 0, 0, 0, 0, 0, 0, 0, 0, 0, 0, 0, 0, 0, 0, 0, 0, 0, 0, 0, 0, 0, 0, 0, 0, 0, 0, 0, 0, 0, 0, 0, 0, 0, 0, 0, 0, 0, 0, 0, 0, 0, 1, 1, 1, 0, 0, 0, 0, 0, 0, 1, 0, 0, 0, 0, 0, 0, 0, 0, 0, 0, 0, 0, 0, 0, 0, 0, 0, 0, 0, 0, 0, 0, 0, 0, 0, 0, 1, 1, 1, 1, 1, 1, 1, 1, 1, 1, 1, 1, 1, 1, 1, 1, 1, 1, 0, 0, 0, 0, 0, 0, 0, 0, 0, 0, 0, 0, 0, 0, 0, 1, 1, 1, 1, 1, 1, 1, 0, 0, 1, 0, 1, 1, 1, 1, 1, 1])
me_cube.materials.append(mat_material)
me_cube.materials.append(mat_material_001)
me_cube.use_remesh_preserve_volume = False
me_cube.use_remesh_preserve_attributes = False
me_cube.use_mirror_vertex_groups = False
me_cube.update()

# ---- objects
ob_cube = bpy.data.objects.new('Cube', me_cube)
ob_lamp = bpy.data.objects.new('Lamp', light_lamp)
ob_camera = bpy.data.objects.new('Camera', cam_camera)

# ---- transforms, parenting, visibility, modifiers, constraints
ob_cube.location = (0.0, 0.0, 0.0)
ob_cube.lock_rotations_4d = False
ob_cube.empty_display_type = 'ARROWS'
ob_cube.lineart.crease_threshold = 0.0
ob_lamp.location = (4.076, 1.005, 5.904)
ob_lamp.rotation_euler = (0.6503, 0.05522, 1.866)
ob_lamp.lock_rotations_4d = False
ob_lamp.empty_display_type = 'ARROWS'
ob_lamp.color = (0.0, 0.0, 0.0, 0.0)
ob_lamp.hide_viewport = True
ob_lamp.lineart.crease_threshold = 0.0
ob_camera.location = (7.481, -6.508, 5.344)
ob_camera.rotation_euler = (1.109, 0.0, 0.8149)
ob_camera.lock_rotations_4d = False
ob_camera.empty_display_type = 'ARROWS'
ob_camera.color = (0.0, 0.0, 0.0, 0.0)
ob_camera.hide_viewport = True
ob_camera.display_type = 'WIRE'
ob_camera.lineart.crease_threshold = 0.0

# ---- collection membership
col_collection_1.objects.link(ob_cube)
col_collection_1.objects.link(ob_lamp)
col_collection_1.objects.link(ob_camera)

# ---- scene / render settings (as saved in the file)
scene.camera = ob_camera
scene.frame_start = 1; scene.frame_end = 250; scene.frame_set(1)
scene.render.engine = 'BLENDER_EEVEE_NEXT'
scene.render.resolution_percentage = 50
scene.render.dither_intensity = 0.0
scene.cycles.use_denoising = False
scene.cycles.samples = 128
scene.cycles.sampling_pattern = 'TABULATED_SOBOL'
scene.cycles.light_sampling_threshold = 0.0
scene.cycles.use_adaptive_sampling = False
scene.cycles.use_light_tree = False
scene.cycles.blur_glossy = 0.0
scene.cycles.sample_clamp_indirect = 0.0
scene.view_settings.view_transform = 'Standard'
bpy.context.view_layer.update()
